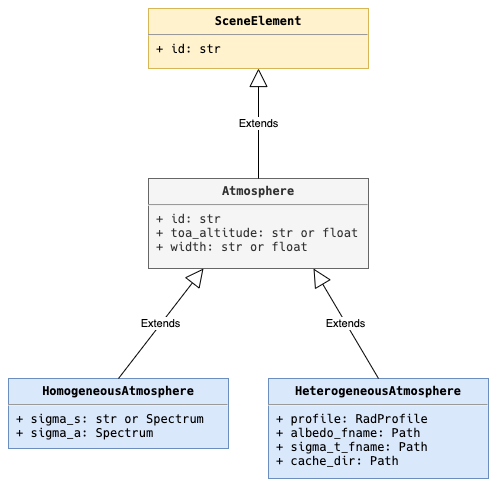

The diagram above was exported from draw.io. Its source (the exported page's mxGraphModel, read from the mxfile embedded in the PNG):
<mxGraphModel dx="1722" dy="950" grid="1" gridSize="10" guides="1" tooltips="1" connect="1" arrows="1" fold="1" page="1" pageScale="1" pageWidth="1169" pageHeight="827" math="0" shadow="0">
  <root>
    <mxCell id="0" />
    <mxCell id="1" parent="0" />
    <mxCell id="J-PFkRykZxvEBycv0A4O-1" value="&lt;p style=&quot;margin: 0px ; margin-top: 6px ; text-align: center&quot;&gt;&lt;b&gt;&lt;font face=&quot;Hack&quot;&gt;Atmosphere&lt;/font&gt;&lt;/b&gt;&lt;/p&gt;&lt;hr&gt;&lt;p style=&quot;margin: 0px ; margin-left: 8px&quot;&gt;&lt;font face=&quot;Hack&quot;&gt;+ id: str&lt;br&gt;+ toa_altitude: str or float&lt;/font&gt;&lt;/p&gt;&lt;p style=&quot;margin: 0px ; margin-left: 8px&quot;&gt;&lt;font face=&quot;Hack&quot;&gt;+ width: str or float&lt;/font&gt;&lt;/p&gt;" style="align=left;overflow=fill;html=1;dropTarget=0;fillColor=#f5f5f5;strokeColor=#666666;fontColor=#333333;" vertex="1" parent="1">
      <mxGeometry x="480" y="280" width="220" height="90" as="geometry" />
    </mxCell>
    <mxCell id="J-PFkRykZxvEBycv0A4O-3" value="&lt;p style=&quot;margin: 0px ; margin-top: 6px ; text-align: center&quot;&gt;&lt;b&gt;&lt;font face=&quot;Hack&quot;&gt;HomogeneousAtmosphere&lt;/font&gt;&lt;/b&gt;&lt;/p&gt;&lt;hr&gt;&lt;p style=&quot;margin: 0px ; margin-left: 8px&quot;&gt;&lt;font face=&quot;Hack&quot;&gt;+ sigma_s: str or Spectrum&lt;/font&gt;&lt;/p&gt;&lt;p style=&quot;margin: 0px ; margin-left: 8px&quot;&gt;&lt;font face=&quot;Hack&quot;&gt;+ sigma_a: Spectrum&lt;br&gt;&lt;/font&gt;&lt;/p&gt;" style="align=left;overflow=fill;html=1;dropTarget=0;fillColor=#dae8fc;strokeColor=#6c8ebf;" vertex="1" parent="1">
      <mxGeometry x="340" y="480" width="220" height="70" as="geometry" />
    </mxCell>
    <mxCell id="J-PFkRykZxvEBycv0A4O-5" value="&lt;p style=&quot;margin: 0px ; margin-top: 6px ; text-align: center&quot;&gt;&lt;b&gt;&lt;font face=&quot;Hack&quot;&gt;HeterogeneousAtmosphere&lt;/font&gt;&lt;/b&gt;&lt;/p&gt;&lt;hr&gt;&lt;p style=&quot;margin: 0px ; margin-left: 8px&quot;&gt;&lt;font face=&quot;Hack&quot;&gt;+ profile: RadProfile&lt;/font&gt;&lt;/p&gt;&lt;p style=&quot;margin: 0px ; margin-left: 8px&quot;&gt;&lt;font face=&quot;Hack&quot;&gt;+ albedo_fname: Path&lt;/font&gt;&lt;/p&gt;&lt;p style=&quot;margin: 0px ; margin-left: 8px&quot;&gt;&lt;font face=&quot;Hack&quot;&gt;+ sigma_t_fname: Path&lt;/font&gt;&lt;/p&gt;&lt;p style=&quot;margin: 0px ; margin-left: 8px&quot;&gt;&lt;font face=&quot;Hack&quot;&gt;+ cache_dir: Path&lt;/font&gt;&lt;/p&gt;" style="align=left;overflow=fill;html=1;dropTarget=0;fillColor=#dae8fc;strokeColor=#6c8ebf;" vertex="1" parent="1">
      <mxGeometry x="600" y="480" width="220" height="100" as="geometry" />
    </mxCell>
    <mxCell id="J-PFkRykZxvEBycv0A4O-7" value="&lt;p style=&quot;margin: 0px ; margin-top: 6px ; text-align: center&quot;&gt;&lt;b&gt;&lt;font face=&quot;Hack&quot;&gt;SceneElement&lt;/font&gt;&lt;/b&gt;&lt;/p&gt;&lt;hr&gt;&lt;p style=&quot;margin: 0px ; margin-left: 8px&quot;&gt;&lt;font face=&quot;Hack&quot;&gt;+ id: str&lt;/font&gt;&lt;/p&gt;" style="align=left;overflow=fill;html=1;dropTarget=0;fillColor=#fff2cc;strokeColor=#d6b656;" vertex="1" parent="1">
      <mxGeometry x="480" y="110" width="220" height="60" as="geometry" />
    </mxCell>
    <mxCell id="J-PFkRykZxvEBycv0A4O-10" value="Extends" style="endArrow=block;endSize=16;endFill=0;html=1;exitX=0.5;exitY=0;exitDx=0;exitDy=0;entryX=0.5;entryY=1;entryDx=0;entryDy=0;" edge="1" parent="1" source="J-PFkRykZxvEBycv0A4O-1" target="J-PFkRykZxvEBycv0A4O-7">
      <mxGeometry width="160" relative="1" as="geometry">
        <mxPoint x="680" y="180" as="sourcePoint" />
        <mxPoint x="590" y="180" as="targetPoint" />
      </mxGeometry>
    </mxCell>
    <mxCell id="J-PFkRykZxvEBycv0A4O-11" value="Extends" style="endArrow=block;endSize=16;endFill=0;html=1;exitX=0.5;exitY=0;exitDx=0;exitDy=0;entryX=0.25;entryY=1;entryDx=0;entryDy=0;" edge="1" parent="1" source="J-PFkRykZxvEBycv0A4O-3" target="J-PFkRykZxvEBycv0A4O-1">
      <mxGeometry width="160" relative="1" as="geometry">
        <mxPoint x="490" y="447" as="sourcePoint" />
        <mxPoint x="490" y="400" as="targetPoint" />
      </mxGeometry>
    </mxCell>
    <mxCell id="J-PFkRykZxvEBycv0A4O-12" value="Extends" style="endArrow=block;endSize=16;endFill=0;html=1;exitX=0.5;exitY=0;exitDx=0;exitDy=0;entryX=0.75;entryY=1;entryDx=0;entryDy=0;" edge="1" parent="1" source="J-PFkRykZxvEBycv0A4O-5" target="J-PFkRykZxvEBycv0A4O-1">
      <mxGeometry width="160" relative="1" as="geometry">
        <mxPoint x="690" y="427" as="sourcePoint" />
        <mxPoint x="690" y="380" as="targetPoint" />
      </mxGeometry>
    </mxCell>
  </root>
</mxGraphModel>